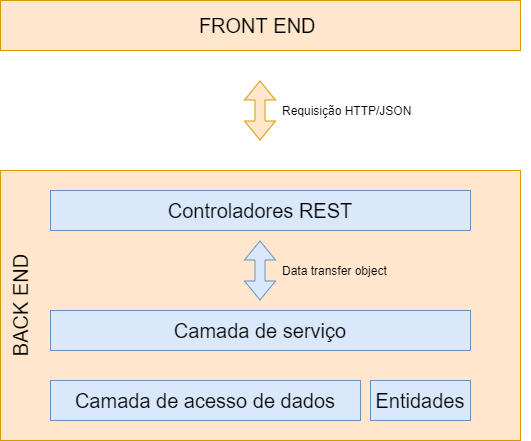

The diagram above was exported from draw.io. Its source (the exported page's mxGraphModel, read from the mxfile embedded in the PNG):
<mxGraphModel dx="1422" dy="762" grid="1" gridSize="10" guides="1" tooltips="1" connect="1" arrows="1" fold="1" page="1" pageScale="1" pageWidth="827" pageHeight="1169" math="0" shadow="0">
  <root>
    <mxCell id="0" />
    <mxCell id="1" parent="0" />
    <mxCell id="qDZV_t5YXZoNVoOKbwkJ-1" value="&lt;span style=&quot;font-size: 20px&quot;&gt;FRONT END&amp;nbsp;&lt;/span&gt;" style="rounded=0;whiteSpace=wrap;html=1;fillColor=#ffe6cc;strokeColor=#d79b00;" vertex="1" parent="1">
      <mxGeometry x="200" y="40" width="520" height="50" as="geometry" />
    </mxCell>
    <mxCell id="qDZV_t5YXZoNVoOKbwkJ-3" value="" style="shape=flexArrow;endArrow=classic;startArrow=classic;html=1;fillColor=#ffe6cc;strokeColor=#d79b00;" edge="1" parent="1">
      <mxGeometry width="50" height="50" relative="1" as="geometry">
        <mxPoint x="459.5" y="180" as="sourcePoint" />
        <mxPoint x="459.5" y="120" as="targetPoint" />
      </mxGeometry>
    </mxCell>
    <mxCell id="qDZV_t5YXZoNVoOKbwkJ-4" value="Requisição HTTP/JSON" style="text;html=1;strokeColor=none;fillColor=none;align=left;verticalAlign=middle;whiteSpace=wrap;rounded=0;" vertex="1" parent="1">
      <mxGeometry x="480" y="140" width="250" height="20" as="geometry" />
    </mxCell>
    <mxCell id="qDZV_t5YXZoNVoOKbwkJ-5" value="" style="rounded=0;whiteSpace=wrap;html=1;fillColor=#ffe6cc;strokeColor=#d79b00;" vertex="1" parent="1">
      <mxGeometry x="200" y="210" width="520" height="270" as="geometry" />
    </mxCell>
    <mxCell id="qDZV_t5YXZoNVoOKbwkJ-7" value="&lt;font style=&quot;font-size: 20px&quot;&gt;Camada de serviço&lt;/font&gt;" style="rounded=0;whiteSpace=wrap;html=1;fillColor=#dae8fc;strokeColor=#6c8ebf;" vertex="1" parent="1">
      <mxGeometry x="250" y="350" width="420" height="40" as="geometry" />
    </mxCell>
    <mxCell id="qDZV_t5YXZoNVoOKbwkJ-8" value="&lt;span style=&quot;font-size: 20px&quot;&gt;Camada de acesso de dados&lt;/span&gt;" style="rounded=0;whiteSpace=wrap;html=1;fillColor=#dae8fc;strokeColor=#6c8ebf;" vertex="1" parent="1">
      <mxGeometry x="250" y="420" width="310" height="40" as="geometry" />
    </mxCell>
    <mxCell id="qDZV_t5YXZoNVoOKbwkJ-9" value="&lt;font style=&quot;font-size: 20px&quot;&gt;Entidades&lt;/font&gt;" style="rounded=0;whiteSpace=wrap;html=1;fillColor=#dae8fc;strokeColor=#6c8ebf;" vertex="1" parent="1">
      <mxGeometry x="570" y="420" width="100" height="40" as="geometry" />
    </mxCell>
    <mxCell id="qDZV_t5YXZoNVoOKbwkJ-12" value="" style="shape=flexArrow;endArrow=classic;startArrow=classic;html=1;fillColor=#dae8fc;strokeColor=#6c8ebf;" edge="1" parent="1">
      <mxGeometry width="50" height="50" relative="1" as="geometry">
        <mxPoint x="459.5" y="340" as="sourcePoint" />
        <mxPoint x="459.5" y="280" as="targetPoint" />
      </mxGeometry>
    </mxCell>
    <mxCell id="qDZV_t5YXZoNVoOKbwkJ-13" value="&lt;font style=&quot;font-size: 20px&quot;&gt;BACK END&lt;/font&gt;" style="text;html=1;strokeColor=none;fillColor=none;align=center;verticalAlign=middle;whiteSpace=wrap;rounded=0;rotation=-90;" vertex="1" parent="1">
      <mxGeometry x="160" y="335" width="120" height="20" as="geometry" />
    </mxCell>
    <mxCell id="qDZV_t5YXZoNVoOKbwkJ-14" value="&lt;font style=&quot;font-size: 20px&quot;&gt;Controladores REST&lt;/font&gt;" style="rounded=0;whiteSpace=wrap;html=1;fillColor=#dae8fc;strokeColor=#6c8ebf;" vertex="1" parent="1">
      <mxGeometry x="250" y="230" width="420" height="40" as="geometry" />
    </mxCell>
    <mxCell id="qDZV_t5YXZoNVoOKbwkJ-17" value="Data transfer object&amp;nbsp;" style="text;html=1;strokeColor=none;fillColor=none;align=left;verticalAlign=middle;whiteSpace=wrap;rounded=0;" vertex="1" parent="1">
      <mxGeometry x="480" y="300" width="250" height="20" as="geometry" />
    </mxCell>
  </root>
</mxGraphModel>